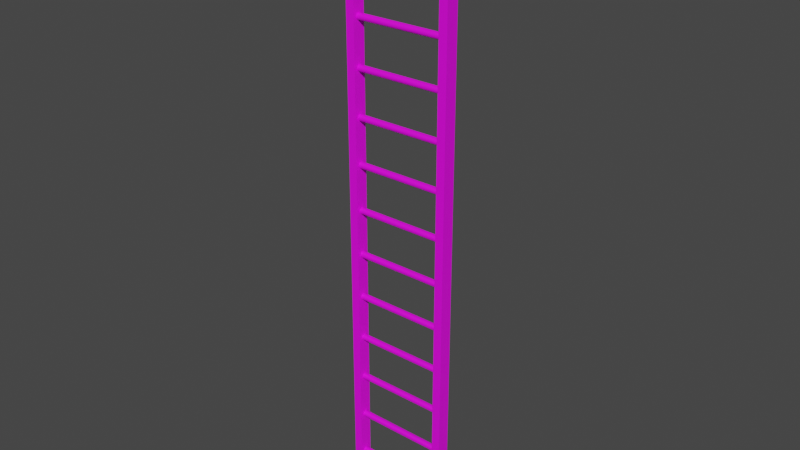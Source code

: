 # Source: Ladder.blend  (saved by Blender 3.3.6; exported with 4.5.12 LTS)
import bpy
from mathutils import Matrix  # noqa: F401  (used for matrix-valued properties, if any)

bpy.ops.wm.read_factory_settings(use_empty=True)
scene = bpy.context.scene
scene.name = 'Scene'

# ---- collections
col_collection = bpy.data.collections.new('Collection'); scene.collection.children.link(col_collection)

# ---- images (referenced by path relative to the original .blend; pixels are not part of the script)
import os
ASSET_DIR = os.environ.get("B2B_ASSET_DIR", "")  # directory of the original .blend (textures are referenced by path, not embedded)
HERE = os.path.dirname(os.path.abspath(__file__))  # packed textures are extracted next to this script under _unpacked/

def load_image(name, relpath, width, height, colorspace="sRGB"):
    """Load a texture the original file referenced (path relative to the .blend, or extracted next to this script)."""
    p = next((c for c in (os.path.join(HERE, relpath), os.path.join(ASSET_DIR, relpath)) if relpath and os.path.exists(c)), "")
    if p:
        img = bpy.data.images.load(p, check_existing=True)
        img.name = name
    else:  # same state as the original file: an image datablock whose file is absent (Cycles renders it pink)
        img = bpy.data.images.new(name, width, height)
        img.source = "FILE"
        img.filepath = "//" + (relpath or name)
    img.colorspace_settings.name = colorspace
    return img
img_metal_jpg = load_image('Metal.jpg', 'Metal.jpg', 1024, 1024, 'sRGB')

# ---- materials (node trees are filled in below, after node groups)
mat_material = bpy.data.materials.new('Material')
mat_material.alpha_threshold = 0.0
mat_material.use_transparent_shadow = False
mat_material.roughness = 0.5
mat_material.line_color = (0.0, 0.0, 0.0, 1.0)

# ---- material node trees
mat_material.use_nodes = True; mat_material.node_tree.nodes.clear()
_N = mat_material.node_tree.nodes; _L = mat_material.node_tree.links
n0 = _N.new('ShaderNodeOutputMaterial'); n0.name = 'Material Output'; n0.location = (300, 300)
n1 = _N.new('ShaderNodeBsdfPrincipled'); n1.name = 'Principled BSDF'; n1.location = (10, 300)
n1.distribution = 'GGX'
n1.subsurface_method = 'RANDOM_WALK_SKIN'
n1.inputs[3].default_value = 1.45
n1.inputs[27].default_value = (0.0, 0.0, 0.0, 1.0)
n1.inputs[28].default_value = 1.0
n2 = _N.new('ShaderNodeTexImage'); n2.name = 'Image Texture'; n2.location = (-180, 280)
n2.image = img_metal_jpg
_L.new(n1.outputs[0], n0.inputs[0])
_L.new(n2.outputs[0], n1.inputs[0])
n0.is_active_output = True

# ---- world
world_world = bpy.data.worlds.new('World'); scene.world = world_world
world_world.use_nodes = True; world_world.node_tree.nodes.clear()
_N = world_world.node_tree.nodes; _L = world_world.node_tree.links
n0 = _N.new('ShaderNodeOutputWorld'); n0.name = 'World Output'; n0.location = (300, 300)
n1 = _N.new('ShaderNodeBackground'); n1.name = 'Background'; n1.location = (10, 300)
n1.inputs[0].default_value = (0.05088, 0.05088, 0.05088, 1.0)
_L.new(n1.outputs[0], n0.inputs[0])
n0.is_active_output = True
world_world.color = (0.05088, 0.05088, 0.05088)
world_world.use_sun_shadow = False
world_world.sun_shadow_jitter_overblur = 0.0

# ---- meshes
me_cube = bpy.data.meshes.new('Cube')
me_cube.from_pydata([(-0.5426, 0.06614, 3.044), (-0.5426, 0.06614, -3.044), (-0.4574, 0.06614, 3.044), (-0.4574, 0.06614, -3.044), (-0.5426, -0.06614, 3.044), (-0.5426, -0.06614, -3.044), (-0.4574, -0.06614, 3.044), (-0.4574, -0.06614, -3.044)], [], [(0, 4, 6, 2), (3, 2, 6, 7), (7, 6, 4, 5), (5, 1, 3, 7), (1, 0, 2, 3), (5, 4, 0, 1)])
_uv = me_cube.uv_layers.new(name='UVMap')
_uv.uv.foreach_set('vector', [0.4226, 0.6203, 0.4226, 0.3797, 0.5774, 0.3797, 0.5774, 0.6203, 0.6203, -5.035, 0.6203, 6.035, 0.3797, 6.035, 0.3797, -5.035, 0.5774, -5.035, 0.5774, 6.035, 0.4226, 6.035, 0.4226, -5.035, 0.4226, 0.3797, 0.4226, 0.6203, 0.5774, 0.6203, 0.5774, 0.3797, 0.4226, -5.035, 0.4226, 6.035, 0.5774, 6.035, 0.5774, -5.035, 0.3797, -5.035, 0.3797, 6.035, 0.6203, 6.035, 0.6203, -5.035])
me_cube.materials.append(mat_material)
me_cube.use_mirror_vertex_groups = False
me_cube.update()
me_cylinder = bpy.data.meshes.new('Cylinder')
me_cylinder.from_pydata([(-10.85, 0.6878, -59.93), (10.85, 0.6878, -59.93), (-10.85, 0.6745, -60.07), (10.85, 0.6745, -60.07), (-10.85, 0.6354, -60.2), (10.85, 0.6354, -60.2), (-10.85, 0.5718, -60.32), (10.85, 0.5718, -60.32), (-10.85, 0.4863, -60.42), (10.85, 0.4863, -60.42), (-10.85, 0.3821, -60.51), (10.85, 0.3821, -60.51), (-10.85, 0.2632, -60.57), (10.85, 0.2632, -60.57), (-10.85, 0.1342, -60.61), (10.85, 0.1342, -60.61), (-10.85, 2.361e-09, -60.62), (10.85, 2.361e-09, -60.62), (-10.85, -0.1342, -60.61), (10.85, -0.1342, -60.61), (-10.85, -0.2632, -60.57), (10.85, -0.2632, -60.57), (-10.85, -0.3821, -60.51), (10.85, -0.3821, -60.51), (-10.85, -0.4863, -60.42), (10.85, -0.4863, -60.42), (-10.85, -0.5718, -60.32), (10.85, -0.5718, -60.32), (-10.85, -0.6354, -60.2), (10.85, -0.6354, -60.2), (-10.85, -0.6745, -60.07), (10.85, -0.6745, -60.07), (-10.85, -0.6878, -59.93), (10.85, -0.6878, -59.93), (-10.85, -0.6745, -59.8), (10.85, -0.6745, -59.8), (-10.85, -0.6354, -59.67), (10.85, -0.6354, -59.67), (-10.85, -0.5718, -59.55), (10.85, -0.5718, -59.55), (-10.85, -0.4863, -59.45), (10.85, -0.4863, -59.45), (-10.85, -0.3821, -59.36), (10.85, -0.3821, -59.36), (-10.85, -0.2632, -59.3), (10.85, -0.2632, -59.3), (-10.85, -0.1342, -59.26), (10.85, -0.1342, -59.26), (-10.85, 2.361e-09, -59.25), (10.85, 2.361e-09, -59.25), (-10.85, 0.1342, -59.26), (10.85, 0.1342, -59.26), (-10.85, 0.2632, -59.3), (10.85, 0.2632, -59.3), (-10.85, 0.3821, -59.36), (10.85, 0.3821, -59.36), (-10.85, 0.4863, -59.45), (10.85, 0.4863, -59.45), (-10.85, 0.5718, -59.55), (10.85, 0.5718, -59.55), (-10.85, 0.6354, -59.67), (10.85, 0.6354, -59.67), (-10.85, 0.6745, -59.8), (10.85, 0.6745, -59.8)], [], [(0, 1, 3, 2), (2, 3, 5, 4), (4, 5, 7, 6), (6, 7, 9, 8), (8, 9, 11, 10), (10, 11, 13, 12), (12, 13, 15, 14), (14, 15, 17, 16), (16, 17, 19, 18), (18, 19, 21, 20), (20, 21, 23, 22), (22, 23, 25, 24), (24, 25, 27, 26), (26, 27, 29, 28), (28, 29, 31, 30), (30, 31, 33, 32), (32, 33, 35, 34), (34, 35, 37, 36), (36, 37, 39, 38), (38, 39, 41, 40), (40, 41, 43, 42), (42, 43, 45, 44), (44, 45, 47, 46), (46, 47, 49, 48), (48, 49, 51, 50), (50, 51, 53, 52), (52, 53, 55, 54), (54, 55, 57, 56), (56, 57, 59, 58), (58, 59, 61, 60), (3, 1, 63, 61, 59, 57, 55, 53, 51, 49, 47, 45, 43, 41, 39, 37, 35, 33, 31, 29, 27, 25, 23, 21, 19, 17, 15, 13, 11, 9, 7, 5), (60, 61, 63, 62), (62, 63, 1, 0), (0, 2, 4, 6, 8, 10, 12, 14, 16, 18, 20, 22, 24, 26, 28, 30, 32, 34, 36, 38, 40, 42, 44, 46, 48, 50, 52, 54, 56, 58, 60, 62)])
_uv = me_cylinder.uv_layers.new(name='UVMap')
_uv.uv.foreach_set('vector', [-0.794, 0.5, 1.794, 0.5, 1.794, 0.484, -0.794, 0.484, -0.794, 0.484, 1.794, 0.484, 1.794, 0.4686, -0.794, 0.4686, -0.794, 0.4686, 1.794, 0.4686, 1.794, 0.4544, -0.794, 0.4544, -0.794, 0.4544, 1.794, 0.4544, 1.794, 0.442, -0.794, 0.442, -0.794, 0.558, 1.794, 0.558, 1.794, 0.5456, -0.794, 0.5456, -0.794, 0.5456, 1.794, 0.5456, 1.794, 0.5314, -0.794, 0.5314, -0.794, 0.5314, 1.794, 0.5314, 1.794, 0.516, -0.794, 0.516, -0.794, 0.516, 1.794, 0.516, 1.794, 0.5, -0.794, 0.5, -0.794, 0.5, 1.794, 0.5, 1.794, 0.484, -0.794, 0.484, -0.794, 0.484, 1.794, 0.484, 1.794, 0.4686, -0.794, 0.4686, -0.794, 0.4686, 1.794, 0.4686, 1.794, 0.4544, -0.794, 0.4544, -0.794, 0.4544, 1.794, 0.4544, 1.794, 0.442, -0.794, 0.442, -0.794, 0.442, 1.794, 0.442, 1.794, 0.4544, -0.794, 0.4544, -0.794, 0.4544, 1.794, 0.4544, 1.794, 0.4686, -0.794, 0.4686, -0.794, 0.4686, 1.794, 0.4686, 1.794, 0.484, -0.794, 0.484, -0.794, 0.484, 1.794, 0.484, 1.794, 0.5, -0.794, 0.5, -0.794, 0.5, 1.794, 0.5, 1.794, 0.516, -0.794, 0.516, -0.794, 0.516, 1.794, 0.516, 1.794, 0.5314, -0.794, 0.5314, -0.794, 0.5314, 1.794, 0.5314, 1.794, 0.5456, -0.794, 0.5456, -0.794, 0.5456, 1.794, 0.5456, 1.794, 0.558, -0.794, 0.558, -0.794, 0.442, 1.794, 0.442, 1.794, 0.4544, -0.794, 0.4544, -0.794, 0.4544, 1.794, 0.4544, 1.794, 0.4686, -0.794, 0.4686, -0.794, 0.4686, 1.794, 0.4686, 1.794, 0.484, -0.794, 0.484, -0.794, 0.484, 1.794, 0.484, 1.794, 0.5, -0.794, 0.5, -0.794, 0.5, 1.794, 0.5, 1.794, 0.516, -0.794, 0.516, -0.794, 0.516, 1.794, 0.516, 1.794, 0.5314, -0.794, 0.5314, -0.794, 0.5314, 1.794, 0.5314, 1.794, 0.5456, -0.794, 0.5456, -0.794, 0.5456, 1.794, 0.5456, 1.794, 0.558, -0.794, 0.558, -0.794, 0.558, 1.794, 0.558, 1.794, 0.5456, -0.794, 0.5456, -0.794, 0.5456, 1.794, 0.5456, 1.794, 0.5314, -0.794, 0.5314, 0.5804, 0.484, 0.582, 0.5, 0.5804, 0.516, 0.5758, 0.5314, 0.5682, 0.5456, 0.558, 0.558, 0.5456, 0.5682, 0.5314, 0.5758, 0.516, 0.5804, 0.5, 0.582, 0.484, 0.5804, 0.4686, 0.5758, 0.4544, 0.5682, 0.442, 0.558, 0.4318, 0.5456, 0.4242, 0.5314, 0.4196, 0.516, 0.418, 0.5, 0.4196, 0.484, 0.4242, 0.4686, 0.4318, 0.4544, 0.442, 0.442, 0.4544, 0.4318, 0.4686, 0.4242, 0.484, 0.4196, 0.5, 0.418, 0.516, 0.4196, 0.5314, 0.4242, 0.5456, 0.4318, 0.558, 0.442, 0.5682, 0.4544, 0.5758, 0.4686, -0.794, 0.5314, 1.794, 0.5314, 1.794, 0.516, -0.794, 0.516, -0.794, 0.516, 1.794, 0.516, 1.794, 0.5, -0.794, 0.5, 0.582, 0.5, 0.5804, 0.484, 0.5758, 0.4686, 0.5682, 0.4544, 0.558, 0.442, 0.5456, 0.4318, 0.5314, 0.4242, 0.516, 0.4196, 0.5, 0.418, 0.484, 0.4196, 0.4686, 0.4242, 0.4544, 0.4318, 0.442, 0.442, 0.4318, 0.4544, 0.4242, 0.4686, 0.4196, 0.484, 0.418, 0.5, 0.4196, 0.516, 0.4242, 0.5314, 0.4318, 0.5456, 0.442, 0.558, 0.4544, 0.5682, 0.4686, 0.5758, 0.484, 0.5804, 0.5, 0.582, 0.516, 0.5804, 0.5314, 0.5758, 0.5456, 0.5682, 0.558, 0.558, 0.5682, 0.5456, 0.5758, 0.5314, 0.5804, 0.516])
me_cylinder.materials.append(mat_material)
me_cylinder.update()

# ---- objects
ob_cube = bpy.data.objects.new('Cube', me_cube)
ob_cylinder = bpy.data.objects.new('Cylinder', me_cylinder)

# ---- transforms, parenting, visibility, modifiers, constraints
ob_cube.location = (0.0, 0.0, 0.0)
ob_cube.lock_rotations_4d = False
ob_cube.empty_display_type = 'ARROWS'
ob_cube.lineart.crease_threshold = 0.0
_m = ob_cube.modifiers.new('Mirror', 'MIRROR')
ob_cylinder.location = (0.0, 0.0, 0.0)
ob_cylinder.scale = (0.04619, 0.04619, 0.04619)
_m = ob_cylinder.modifiers.new('Array', 'ARRAY')
_m.count = 13
_m.fit_length = 61.7
_m.use_constant_offset = True
_m.constant_offset_displace = (0.0, 0.0, 10.0)
_m.use_relative_offset = False
_m.relative_offset_displace = (0.0, 0.0, 1.0)

# ---- collection membership
col_collection.objects.link(ob_cube)
col_collection.objects.link(ob_cylinder)

# ---- scene / render settings (as saved in the file)
scene.frame_start = 1; scene.frame_end = 250; scene.frame_set(1)
scene.render.engine = 'BLENDER_EEVEE_NEXT'
scene.cycles.sampling_pattern = 'TABULATED_SOBOL'
scene.cycles.use_light_tree = False
scene.view_settings.view_transform = 'Filmic'
bpy.context.view_layer.update()

# ---- added for rendering (the .blend has no active camera and no usable light): camera, sun
cam_auto = bpy.data.cameras.new('AutoCamera')
cam_auto.lens = 50.0
cam_auto.sensor_width = 36.0
cam_auto.clip_end = 1000.0
ob_auto_camera = bpy.data.objects.new('AutoCamera', cam_auto)
scene.collection.objects.link(ob_auto_camera)
ob_auto_camera.location = (5.72304, -6.86765, 4.57843)
ob_auto_camera.rotation_euler = (1.09748, -7.21219e-08, 0.694738)
scene.camera = ob_auto_camera
light_auto_sun = bpy.data.lights.new('AutoSun', 'SUN')
light_auto_sun.energy = 3.0
light_auto_sun.angle = 0.0523599
ob_auto_sun = bpy.data.objects.new('AutoSun', light_auto_sun)
scene.collection.objects.link(ob_auto_sun)
ob_auto_sun.rotation_euler = (0.872665, 0.174533, 0.523599)
bpy.context.view_layer.update()
